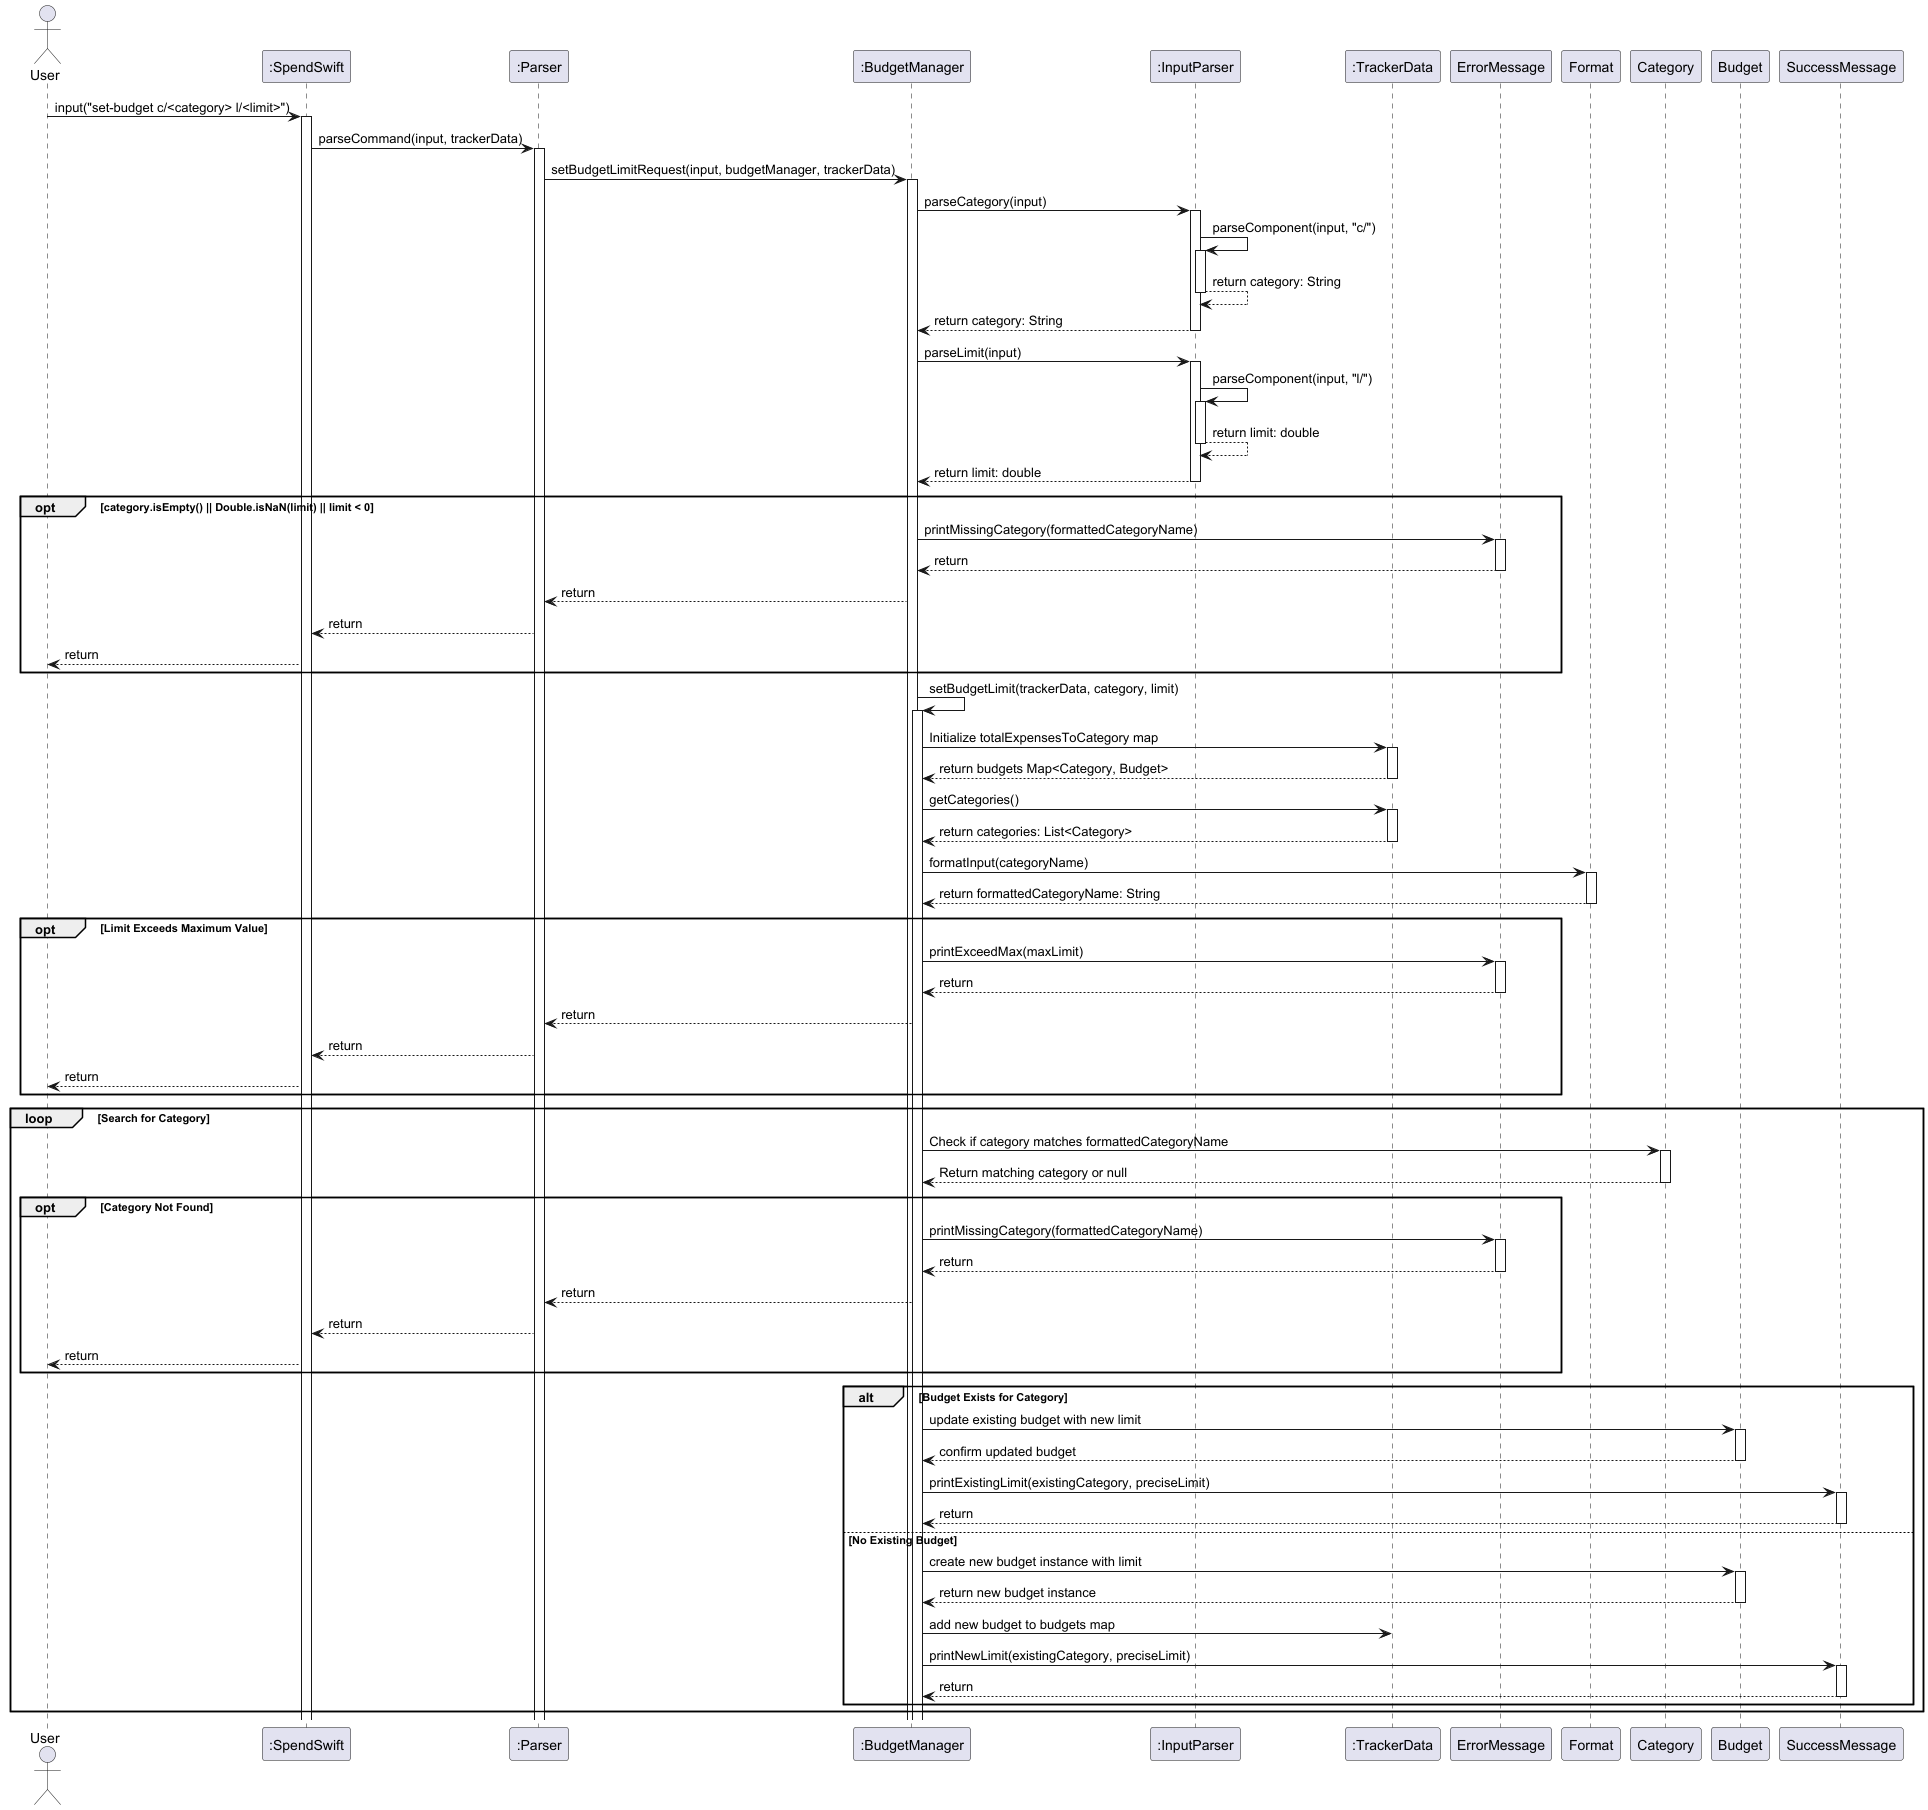

The diagram above was rendered by PlantUML. Its source (embedded in the PNG):
@startuml

actor User
participant ":SpendSwift" as SpendSwift
participant ":Parser" as Parser
participant ":BudgetManager" as BudgetManager
participant ":InputParser" as InputParser
participant ":TrackerData" as TrackerData

User -> SpendSwift : input("set-budget c/<category> l/<limit>")
activate SpendSwift
SpendSwift -> Parser : parseCommand(input, trackerData)

activate Parser
Parser -> BudgetManager : setBudgetLimitRequest(input, budgetManager, trackerData)

activate BudgetManager
BudgetManager -> InputParser : parseCategory(input)
activate InputParser
InputParser -> InputParser : parseComponent(input, "c/")
    activate InputParser
    InputParser --> InputParser : return category: String
    deactivate InputParser
InputParser --> BudgetManager : return category: String
deactivate InputParser

BudgetManager -> InputParser : parseLimit(input)
activate InputParser
InputParser -> InputParser : parseComponent(input, "l/")
    activate InputParser
    InputParser --> InputParser : return limit: double
    deactivate InputParser
InputParser --> BudgetManager : return limit: double
deactivate InputParser

opt category.isEmpty() || Double.isNaN(limit) || limit < 0
    BudgetManager -> ErrorMessage : printMissingCategory(formattedCategoryName)
    activate ErrorMessage
    ErrorMessage --> BudgetManager : return
    deactivate ErrorMessage
    BudgetManager --> Parser : return
    Parser --> SpendSwift : return
    SpendSwift --> User : return
end

BudgetManager -> BudgetManager : setBudgetLimit(trackerData, category, limit)
activate BudgetManager

BudgetManager -> TrackerData : Initialize totalExpensesToCategory map
activate TrackerData
TrackerData --> BudgetManager : return budgets Map<Category, Budget>
deactivate TrackerData

BudgetManager -> TrackerData : getCategories()
activate TrackerData
TrackerData --> BudgetManager : return categories: List<Category>
deactivate TrackerData

BudgetManager -> Format : formatInput(categoryName)
activate Format
Format --> BudgetManager : return formattedCategoryName: String
deactivate Format

opt Limit Exceeds Maximum Value
    BudgetManager -> ErrorMessage : printExceedMax(maxLimit)
    activate ErrorMessage
    ErrorMessage --> BudgetManager : return
    deactivate ErrorMessage
    BudgetManager --> Parser : return
    Parser --> SpendSwift : return
    SpendSwift --> User : return
end

    loop Search for Category
        BudgetManager -> Category : Check if category matches formattedCategoryName
        activate Category
        Category --> BudgetManager : Return matching category or null
        deactivate Category

    opt Category Not Found
        BudgetManager -> ErrorMessage : printMissingCategory(formattedCategoryName)
        activate ErrorMessage
        ErrorMessage --> BudgetManager : return
        deactivate ErrorMessage
        BudgetManager --> Parser : return
        Parser --> SpendSwift : return
        SpendSwift --> User : return
    end

    alt Budget Exists for Category
        BudgetManager -> Budget : update existing budget with new limit
        activate Budget
        Budget --> BudgetManager : confirm updated budget
        deactivate Budget
        BudgetManager -> SuccessMessage : printExistingLimit(existingCategory, preciseLimit)
        activate SuccessMessage
        SuccessMessage --> BudgetManager : return
        deactivate SuccessMessage
    else No Existing Budget
        BudgetManager -> Budget : create new budget instance with limit
        activate Budget
        Budget --> BudgetManager : return new budget instance
        deactivate Budget
        BudgetManager -> TrackerData : add new budget to budgets map
        BudgetManager -> SuccessMessage : printNewLimit(existingCategory, preciseLimit)
        activate SuccessMessage
        SuccessMessage --> BudgetManager : return
        deactivate SuccessMessage
    end

end

@enduml